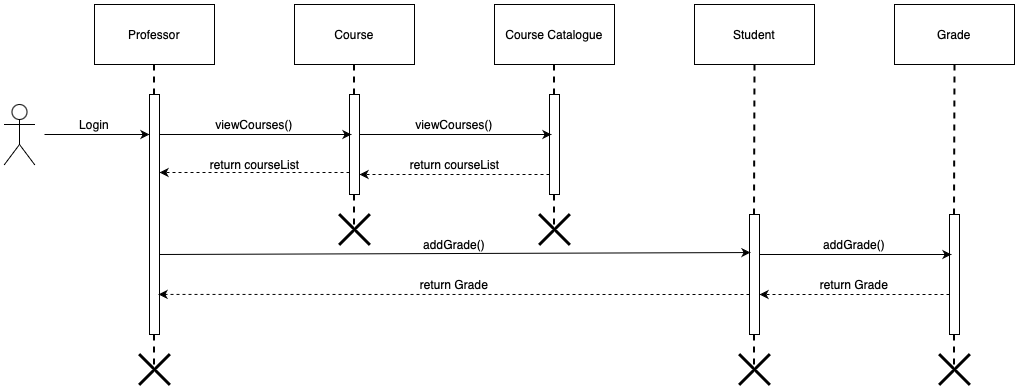

The diagram above was exported from draw.io. Its source (the exported page's mxGraphModel, read from the mxfile embedded in the PNG):
<mxGraphModel dx="788" dy="458" grid="0" gridSize="10" guides="1" tooltips="1" connect="1" arrows="1" fold="1" page="1" pageScale="1" pageWidth="1200" pageHeight="1920" math="0" shadow="0">
  <root>
    <mxCell id="0" />
    <mxCell id="1" parent="0" />
    <mxCell id="ZG4nViWfyOxxJO5iiy5x-1" value="Professor" style="rounded=0;whiteSpace=wrap;html=1;" vertex="1" parent="1">
      <mxGeometry x="200" y="110" width="120" height="60" as="geometry" />
    </mxCell>
    <mxCell id="ZG4nViWfyOxxJO5iiy5x-2" value="Course" style="rounded=0;whiteSpace=wrap;html=1;" vertex="1" parent="1">
      <mxGeometry x="400" y="110" width="120" height="60" as="geometry" />
    </mxCell>
    <mxCell id="ZG4nViWfyOxxJO5iiy5x-3" value="Course Catalogue" style="rounded=0;whiteSpace=wrap;html=1;" vertex="1" parent="1">
      <mxGeometry x="600" y="110" width="120" height="60" as="geometry" />
    </mxCell>
    <mxCell id="ZG4nViWfyOxxJO5iiy5x-4" value="Student" style="rounded=0;whiteSpace=wrap;html=1;" vertex="1" parent="1">
      <mxGeometry x="800" y="110" width="120" height="60" as="geometry" />
    </mxCell>
    <mxCell id="ZG4nViWfyOxxJO5iiy5x-5" value="Grade" style="rounded=0;whiteSpace=wrap;html=1;" vertex="1" parent="1">
      <mxGeometry x="1000" y="110" width="120" height="60" as="geometry" />
    </mxCell>
    <mxCell id="ZG4nViWfyOxxJO5iiy5x-7" value="" style="rounded=0;whiteSpace=wrap;html=1;" vertex="1" parent="1">
      <mxGeometry x="255" y="200" width="10" height="240" as="geometry" />
    </mxCell>
    <mxCell id="ZG4nViWfyOxxJO5iiy5x-9" value="" style="rounded=0;whiteSpace=wrap;html=1;" vertex="1" parent="1">
      <mxGeometry x="455" y="200" width="10" height="100" as="geometry" />
    </mxCell>
    <mxCell id="ZG4nViWfyOxxJO5iiy5x-10" value="" style="rounded=0;whiteSpace=wrap;html=1;" vertex="1" parent="1">
      <mxGeometry x="655" y="200" width="10" height="100" as="geometry" />
    </mxCell>
    <mxCell id="ZG4nViWfyOxxJO5iiy5x-11" value="" style="rounded=0;whiteSpace=wrap;html=1;" vertex="1" parent="1">
      <mxGeometry x="855" y="320" width="10" height="120" as="geometry" />
    </mxCell>
    <mxCell id="ZG4nViWfyOxxJO5iiy5x-12" value="" style="rounded=0;whiteSpace=wrap;html=1;" vertex="1" parent="1">
      <mxGeometry x="1055" y="320" width="10" height="120" as="geometry" />
    </mxCell>
    <mxCell id="ZG4nViWfyOxxJO5iiy5x-14" value="" style="endArrow=classic;html=1;entryX=-0.3;entryY=0.325;entryDx=0;entryDy=0;entryPerimeter=0;" edge="1" parent="1">
      <mxGeometry width="50" height="50" relative="1" as="geometry">
        <mxPoint x="465" y="240" as="sourcePoint" />
        <mxPoint x="657" y="240" as="targetPoint" />
      </mxGeometry>
    </mxCell>
    <mxCell id="ZG4nViWfyOxxJO5iiy5x-15" value="" style="endArrow=classic;html=1;entryX=-0.3;entryY=0.325;entryDx=0;entryDy=0;entryPerimeter=0;" edge="1" parent="1">
      <mxGeometry width="50" height="50" relative="1" as="geometry">
        <mxPoint x="865" y="360" as="sourcePoint" />
        <mxPoint x="1057" y="360" as="targetPoint" />
      </mxGeometry>
    </mxCell>
    <mxCell id="ZG4nViWfyOxxJO5iiy5x-16" value="" style="endArrow=classic;html=1;entryX=0.1;entryY=0.317;entryDx=0;entryDy=0;entryPerimeter=0;" edge="1" parent="1" target="ZG4nViWfyOxxJO5iiy5x-11">
      <mxGeometry width="50" height="50" relative="1" as="geometry">
        <mxPoint x="265" y="360" as="sourcePoint" />
        <mxPoint x="850" y="360" as="targetPoint" />
      </mxGeometry>
    </mxCell>
    <mxCell id="ZG4nViWfyOxxJO5iiy5x-17" value="" style="endArrow=classic;html=1;entryX=-0.3;entryY=0.325;entryDx=0;entryDy=0;entryPerimeter=0;" edge="1" parent="1">
      <mxGeometry width="50" height="50" relative="1" as="geometry">
        <mxPoint x="150" y="240" as="sourcePoint" />
        <mxPoint x="255" y="240" as="targetPoint" />
      </mxGeometry>
    </mxCell>
    <mxCell id="ZG4nViWfyOxxJO5iiy5x-18" value="" style="endArrow=classic;html=1;entryX=1;entryY=0.325;entryDx=0;entryDy=0;entryPerimeter=0;dashed=1;" edge="1" parent="1" target="ZG4nViWfyOxxJO5iiy5x-7">
      <mxGeometry width="50" height="50" relative="1" as="geometry">
        <mxPoint x="455" y="278" as="sourcePoint" />
        <mxPoint x="500" y="280" as="targetPoint" />
      </mxGeometry>
    </mxCell>
    <mxCell id="ZG4nViWfyOxxJO5iiy5x-19" value="" style="endArrow=classic;html=1;entryX=1;entryY=0.325;entryDx=0;entryDy=0;entryPerimeter=0;dashed=1;" edge="1" parent="1">
      <mxGeometry width="50" height="50" relative="1" as="geometry">
        <mxPoint x="655" y="280" as="sourcePoint" />
        <mxPoint x="465" y="280" as="targetPoint" />
      </mxGeometry>
    </mxCell>
    <mxCell id="ZG4nViWfyOxxJO5iiy5x-20" value="" style="endArrow=classic;html=1;entryX=1;entryY=0.325;entryDx=0;entryDy=0;entryPerimeter=0;dashed=1;" edge="1" parent="1">
      <mxGeometry width="50" height="50" relative="1" as="geometry">
        <mxPoint x="1055" y="400" as="sourcePoint" />
        <mxPoint x="865" y="400" as="targetPoint" />
      </mxGeometry>
    </mxCell>
    <mxCell id="ZG4nViWfyOxxJO5iiy5x-21" value="" style="endArrow=classic;html=1;entryX=0.9;entryY=0.833;entryDx=0;entryDy=0;entryPerimeter=0;dashed=1;" edge="1" parent="1" target="ZG4nViWfyOxxJO5iiy5x-7">
      <mxGeometry width="50" height="50" relative="1" as="geometry">
        <mxPoint x="855" y="400" as="sourcePoint" />
        <mxPoint x="270" y="400" as="targetPoint" />
      </mxGeometry>
    </mxCell>
    <mxCell id="ZG4nViWfyOxxJO5iiy5x-22" value="" style="endArrow=none;dashed=1;html=1;dashed=1;strokeWidth=2;" edge="1" parent="1">
      <mxGeometry width="50" height="50" relative="1" as="geometry">
        <mxPoint x="259.5" y="170" as="sourcePoint" />
        <mxPoint x="259.5" y="200" as="targetPoint" />
      </mxGeometry>
    </mxCell>
    <mxCell id="ZG4nViWfyOxxJO5iiy5x-23" value="" style="endArrow=none;dashed=1;html=1;dashed=1;strokeWidth=2;" edge="1" parent="1">
      <mxGeometry width="50" height="50" relative="1" as="geometry">
        <mxPoint x="459.5" y="170" as="sourcePoint" />
        <mxPoint x="459.5" y="200" as="targetPoint" />
      </mxGeometry>
    </mxCell>
    <mxCell id="ZG4nViWfyOxxJO5iiy5x-24" value="" style="endArrow=none;dashed=1;html=1;dashed=1;strokeWidth=2;" edge="1" parent="1">
      <mxGeometry width="50" height="50" relative="1" as="geometry">
        <mxPoint x="659.5" y="170" as="sourcePoint" />
        <mxPoint x="659.5" y="200" as="targetPoint" />
      </mxGeometry>
    </mxCell>
    <mxCell id="ZG4nViWfyOxxJO5iiy5x-25" value="" style="endArrow=none;dashed=1;html=1;dashed=1;strokeWidth=2;exitX=0.5;exitY=1;exitDx=0;exitDy=0;" edge="1" parent="1" source="ZG4nViWfyOxxJO5iiy5x-4">
      <mxGeometry width="50" height="50" relative="1" as="geometry">
        <mxPoint x="859.5" y="290" as="sourcePoint" />
        <mxPoint x="859.5" y="320" as="targetPoint" />
      </mxGeometry>
    </mxCell>
    <mxCell id="ZG4nViWfyOxxJO5iiy5x-26" value="" style="endArrow=none;dashed=1;html=1;dashed=1;strokeWidth=2;exitX=0.5;exitY=1;exitDx=0;exitDy=0;" edge="1" parent="1">
      <mxGeometry width="50" height="50" relative="1" as="geometry">
        <mxPoint x="1060" y="170" as="sourcePoint" />
        <mxPoint x="1059.5" y="320" as="targetPoint" />
      </mxGeometry>
    </mxCell>
    <mxCell id="ZG4nViWfyOxxJO5iiy5x-27" value="" style="endArrow=none;dashed=1;html=1;dashed=1;strokeWidth=2;" edge="1" parent="1">
      <mxGeometry width="50" height="50" relative="1" as="geometry">
        <mxPoint x="459.5" y="300" as="sourcePoint" />
        <mxPoint x="459.5" y="330" as="targetPoint" />
      </mxGeometry>
    </mxCell>
    <mxCell id="ZG4nViWfyOxxJO5iiy5x-28" value="" style="shape=umlDestroy;whiteSpace=wrap;html=1;strokeWidth=3;" vertex="1" parent="1">
      <mxGeometry x="445" y="320" width="30" height="30" as="geometry" />
    </mxCell>
    <mxCell id="ZG4nViWfyOxxJO5iiy5x-29" value="" style="endArrow=none;dashed=1;html=1;dashed=1;strokeWidth=2;" edge="1" parent="1">
      <mxGeometry width="50" height="50" relative="1" as="geometry">
        <mxPoint x="659.5" y="300" as="sourcePoint" />
        <mxPoint x="659.5" y="330" as="targetPoint" />
      </mxGeometry>
    </mxCell>
    <mxCell id="ZG4nViWfyOxxJO5iiy5x-30" value="" style="shape=umlDestroy;whiteSpace=wrap;html=1;strokeWidth=3;" vertex="1" parent="1">
      <mxGeometry x="645" y="320" width="30" height="30" as="geometry" />
    </mxCell>
    <mxCell id="ZG4nViWfyOxxJO5iiy5x-31" value="" style="endArrow=none;dashed=1;html=1;dashed=1;strokeWidth=2;" edge="1" parent="1">
      <mxGeometry width="50" height="50" relative="1" as="geometry">
        <mxPoint x="259.5" y="440" as="sourcePoint" />
        <mxPoint x="259.5" y="470" as="targetPoint" />
      </mxGeometry>
    </mxCell>
    <mxCell id="ZG4nViWfyOxxJO5iiy5x-32" value="" style="shape=umlDestroy;whiteSpace=wrap;html=1;strokeWidth=3;" vertex="1" parent="1">
      <mxGeometry x="245" y="460" width="30" height="30" as="geometry" />
    </mxCell>
    <mxCell id="ZG4nViWfyOxxJO5iiy5x-33" value="" style="endArrow=none;dashed=1;html=1;dashed=1;strokeWidth=2;" edge="1" parent="1">
      <mxGeometry width="50" height="50" relative="1" as="geometry">
        <mxPoint x="859.5" y="440" as="sourcePoint" />
        <mxPoint x="859.5" y="470" as="targetPoint" />
      </mxGeometry>
    </mxCell>
    <mxCell id="ZG4nViWfyOxxJO5iiy5x-34" value="" style="shape=umlDestroy;whiteSpace=wrap;html=1;strokeWidth=3;" vertex="1" parent="1">
      <mxGeometry x="845" y="460" width="30" height="30" as="geometry" />
    </mxCell>
    <mxCell id="ZG4nViWfyOxxJO5iiy5x-35" value="" style="endArrow=none;dashed=1;html=1;dashed=1;strokeWidth=2;" edge="1" parent="1">
      <mxGeometry width="50" height="50" relative="1" as="geometry">
        <mxPoint x="1059.5" y="440" as="sourcePoint" />
        <mxPoint x="1059.5" y="470" as="targetPoint" />
      </mxGeometry>
    </mxCell>
    <mxCell id="ZG4nViWfyOxxJO5iiy5x-36" value="" style="shape=umlDestroy;whiteSpace=wrap;html=1;strokeWidth=3;" vertex="1" parent="1">
      <mxGeometry x="1045" y="460" width="30" height="30" as="geometry" />
    </mxCell>
    <mxCell id="ZG4nViWfyOxxJO5iiy5x-38" value="" style="shape=umlActor;verticalLabelPosition=bottom;verticalAlign=top;html=1;outlineConnect=0;" vertex="1" parent="1">
      <mxGeometry x="110" y="210" width="30" height="60" as="geometry" />
    </mxCell>
    <mxCell id="ZG4nViWfyOxxJO5iiy5x-39" value="Login" style="text;html=1;strokeColor=none;fillColor=none;align=center;verticalAlign=middle;whiteSpace=wrap;rounded=0;" vertex="1" parent="1">
      <mxGeometry x="180" y="220" width="40" height="20" as="geometry" />
    </mxCell>
    <mxCell id="ZG4nViWfyOxxJO5iiy5x-42" value="viewCourses()" style="text;html=1;strokeColor=none;fillColor=none;align=center;verticalAlign=middle;whiteSpace=wrap;rounded=0;" vertex="1" parent="1">
      <mxGeometry x="340" y="220" width="40" height="20" as="geometry" />
    </mxCell>
    <mxCell id="ZG4nViWfyOxxJO5iiy5x-43" value="viewCourses()" style="text;html=1;strokeColor=none;fillColor=none;align=center;verticalAlign=middle;whiteSpace=wrap;rounded=0;" vertex="1" parent="1">
      <mxGeometry x="540" y="220" width="40" height="20" as="geometry" />
    </mxCell>
    <mxCell id="ZG4nViWfyOxxJO5iiy5x-44" value="addGrade()" style="text;html=1;strokeColor=none;fillColor=none;align=center;verticalAlign=middle;whiteSpace=wrap;rounded=0;" vertex="1" parent="1">
      <mxGeometry x="540" y="340" width="40" height="20" as="geometry" />
    </mxCell>
    <mxCell id="ZG4nViWfyOxxJO5iiy5x-45" value="addGrade()" style="text;html=1;strokeColor=none;fillColor=none;align=center;verticalAlign=middle;whiteSpace=wrap;rounded=0;" vertex="1" parent="1">
      <mxGeometry x="940" y="340" width="40" height="20" as="geometry" />
    </mxCell>
    <mxCell id="ZG4nViWfyOxxJO5iiy5x-46" value="return Grade" style="text;html=1;strokeColor=none;fillColor=none;align=center;verticalAlign=middle;whiteSpace=wrap;rounded=0;" vertex="1" parent="1">
      <mxGeometry x="515" y="380" width="90" height="20" as="geometry" />
    </mxCell>
    <mxCell id="ZG4nViWfyOxxJO5iiy5x-47" value="return Grade" style="text;html=1;strokeColor=none;fillColor=none;align=center;verticalAlign=middle;whiteSpace=wrap;rounded=0;" vertex="1" parent="1">
      <mxGeometry x="915" y="380" width="90" height="20" as="geometry" />
    </mxCell>
    <mxCell id="ZG4nViWfyOxxJO5iiy5x-48" value="return courseList" style="text;html=1;strokeColor=none;fillColor=none;align=center;verticalAlign=middle;whiteSpace=wrap;rounded=0;" vertex="1" parent="1">
      <mxGeometry x="502.5" y="260" width="115" height="20" as="geometry" />
    </mxCell>
    <mxCell id="ZG4nViWfyOxxJO5iiy5x-49" value="return courseList" style="text;html=1;strokeColor=none;fillColor=none;align=center;verticalAlign=middle;whiteSpace=wrap;rounded=0;" vertex="1" parent="1">
      <mxGeometry x="302.5" y="260" width="115" height="20" as="geometry" />
    </mxCell>
    <mxCell id="ZG4nViWfyOxxJO5iiy5x-50" value="" style="endArrow=classic;html=1;entryX=-0.3;entryY=0.325;entryDx=0;entryDy=0;entryPerimeter=0;" edge="1" parent="1">
      <mxGeometry width="50" height="50" relative="1" as="geometry">
        <mxPoint x="265" y="240" as="sourcePoint" />
        <mxPoint x="457" y="240" as="targetPoint" />
      </mxGeometry>
    </mxCell>
  </root>
</mxGraphModel>